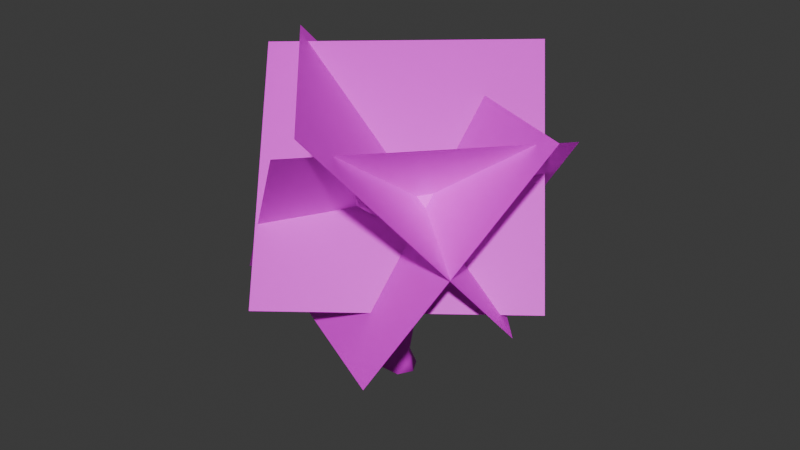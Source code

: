 # Source: tree.blend  (saved by Blender 4.1.24; exported with 4.5.12 LTS)
import bpy
from mathutils import Matrix  # noqa: F401  (used for matrix-valued properties, if any)

bpy.ops.wm.read_factory_settings(use_empty=True)
scene = bpy.context.scene
scene.name = 'Scene'

# ---- collections
col_collection = bpy.data.collections.new('Collection'); scene.collection.children.link(col_collection)

# ---- images (referenced by path relative to the original .blend; pixels are not part of the script)
import os
ASSET_DIR = os.environ.get("B2B_ASSET_DIR", "")  # directory of the original .blend (textures are referenced by path, not embedded)
HERE = os.path.dirname(os.path.abspath(__file__))  # packed textures are extracted next to this script under _unpacked/

def load_image(name, relpath, width, height, colorspace="sRGB"):
    """Load a texture the original file referenced (path relative to the .blend, or extracted next to this script)."""
    p = next((c for c in (os.path.join(HERE, relpath), os.path.join(ASSET_DIR, relpath)) if relpath and os.path.exists(c)), "")
    if p:
        img = bpy.data.images.load(p, check_existing=True)
        img.name = name
    else:  # same state as the original file: an image datablock whose file is absent (Cycles renders it pink)
        img = bpy.data.images.new(name, width, height)
        img.source = "FILE"
        img.filepath = "//" + (relpath or name)
    img.colorspace_settings.name = colorspace
    return img
img_foliage_png = load_image('Foliage.png', 'Foliage.png', 1024, 1024, 'sRGB')

# ---- materials (node trees are filled in below, after node groups)
mat_material = bpy.data.materials.new('Material')
mat_material.alpha_threshold = 0.0
mat_material.use_transparent_shadow = False
mat_material.roughness = 0.5
mat_material.line_color = (0.0, 0.0, 0.0, 1.0)

# ---- material node trees
mat_material.use_nodes = True; mat_material.node_tree.nodes.clear()
_N = mat_material.node_tree.nodes; _L = mat_material.node_tree.links
n0 = _N.new('ShaderNodeOutputMaterial'); n0.name = 'Material Output'; n0.location = (300, 300)
n1 = _N.new('ShaderNodeBsdfPrincipled'); n1.name = 'Principled BSDF'; n1.location = (10, 300)
n1.inputs[3].default_value = 1.45
n2 = _N.new('ShaderNodeTexImage'); n2.name = 'Image Texture'; n2.location = (-280, 280)
n2.image = img_foliage_png
n2.interpolation = 'Closest'
_L.new(n1.outputs[0], n0.inputs[0])
_L.new(n2.outputs[0], n1.inputs[0])
n0.is_active_output = True

# ---- world
world_world = bpy.data.worlds.new('World'); scene.world = world_world
world_world.use_nodes = True; world_world.node_tree.nodes.clear()
_N = world_world.node_tree.nodes; _L = world_world.node_tree.links
n0 = _N.new('ShaderNodeOutputWorld'); n0.name = 'World Output'; n0.location = (300, 300)
n1 = _N.new('ShaderNodeBackground'); n1.name = 'Background'; n1.location = (10, 300)
n1.inputs[0].default_value = (0.05088, 0.05088, 0.05088, 1.0)
_L.new(n1.outputs[0], n0.inputs[0])
n0.is_active_output = True
world_world.color = (0.05088, 0.05088, 0.05088)
world_world.use_sun_shadow = False
world_world.sun_shadow_jitter_overblur = 0.0

# ---- meshes
me_cube = bpy.data.meshes.new('Cube')
me_cube.from_pydata([(0.7008, 0.9911, 0.8649), (1.12, 1.599, -0.9941), (0.7008, -0.9906, 1.135), (1.12, -1.599, -0.9941), (-0.7008, 0.9911, 0.8649), (-1.12, 1.599, -0.9941), (-0.7008, -0.9906, 1.135), (-1.12, -1.599, -0.9941), (-1.97, 0.0, -1.041), (1.233, -0.0005273, 0.9942), (-1.233, -0.0005273, 0.9942), (1.97, 0.0, -1.041), (0.7008, 1.198, 8.981), (-0.7008, 1.198, 8.981), (1.233, 2.194, 8.895), (-1.233, 2.194, 8.895), (-0.7008, 3.191, 8.821), (0.7008, 3.191, 8.821), (0.5301, 0.9679, 13.16), (-0.5236, 0.963, 13.16), (0.9266, 1.711, 13.28), (-0.9267, 1.703, 13.29), (-0.5301, 2.445, 13.42), (0.5236, 2.45, 13.42), (0.3418, -0.1546, 15.8), (-0.7119, -0.1644, 15.8), (0.7351, 0.466, 16.28), (-1.118, 0.4486, 16.27), (-0.7248, 1.242, 16.23), (0.3289, 1.251, 16.23), (0.08612, -3.271, 18.04), (-0.4594, -3.275, 18.04), (0.2897, -3.043, 18.36), (-0.6696, -3.051, 18.35), (0.04331, -5.867, 20.15), (-0.4171, -5.871, 20.15), (0.2151, -5.565, 20.37), (-0.5945, -5.573, 20.37), (-0.08544, -6.801, 23.33), (-0.2899, -6.803, 23.33), (-0.009129, -6.662, 23.38), (-0.3687, -6.665, 23.38), (-0.8759, 0.932, 18.34), (-0.5858, 1.457, 18.08), (0.1916, 1.462, 18.07), (0.4912, 0.9441, 18.34), (-0.4994, 2.718, 20.01), (-0.3696, 2.852, 19.78), (-0.02196, 2.853, 19.78), (0.112, 2.721, 20.0), (-0.4232, 5.538, 20.69), (-0.3259, 5.675, 20.55), (-0.06515, 5.677, 20.55), (0.03535, 5.542, 20.69), (-0.3609, 6.067, 22.44), (-0.2901, 6.205, 22.4), (-0.1005, 6.206, 22.4), (-0.0274, 6.07, 22.44), (-0.6035, -5.331, 20.07), (0.224, -5.324, 20.07), (0.0484, -5.558, 19.9), (-0.4221, -5.562, 19.9), (-0.3485, -3.402, 21.33), (-0.0309, -3.399, 21.33), (-0.352, -3.336, 21.2), (-0.02742, -3.333, 21.2)], [], [(4, 10, 15, 16), (3, 2, 6, 7), (8, 10, 4, 5), (8, 11, 3, 7), (11, 9, 2, 3), (5, 4, 0, 1), (1, 0, 9, 11), (5, 1, 11, 8), (7, 6, 10, 8), (9, 0, 17, 14), (17, 16, 22, 23), (15, 13, 19, 21), (2, 9, 14, 12), (10, 6, 13, 15), (0, 4, 16, 17), (6, 2, 12, 13), (22, 21, 27, 28), (20, 23, 29, 26), (12, 14, 20, 18), (14, 17, 23, 20), (16, 15, 21, 22), (13, 12, 18, 19), (26, 27, 33, 32), (29, 28, 43, 44), (19, 18, 24, 25), (21, 19, 25, 27), (23, 22, 28, 29), (18, 20, 26, 24), (36, 59, 65, 63), (25, 24, 30, 31), (27, 25, 31, 33), (24, 26, 32, 30), (36, 37, 41, 40), (60, 59, 36, 34), (58, 61, 35, 37), (61, 60, 34, 35), (40, 41, 39, 38), (34, 36, 40, 38), (37, 35, 39, 41), (35, 34, 38, 39), (45, 44, 48, 49), (27, 26, 45, 42), (26, 29, 44, 45), (28, 27, 42, 43), (46, 49, 53, 50), (43, 42, 46, 47), (42, 45, 49, 46), (44, 43, 47, 48), (53, 52, 56, 57), (48, 47, 51, 52), (49, 48, 52, 53), (47, 46, 50, 51), (56, 55, 54, 57), (51, 50, 54, 55), (50, 53, 57, 54), (52, 51, 55, 56), (31, 30, 60, 61), (33, 31, 61, 58), (30, 32, 59, 60), (32, 33, 58, 59), (65, 64, 62, 63), (37, 36, 63, 62), (58, 37, 62, 64), (59, 58, 64, 65)])
me_cube.polygons.foreach_set('use_smooth', [True] * 64)
_uv = me_cube.uv_layers.new(name='UVMap')
_uv.uv.foreach_set('vector', [0.7218, 0.5531, 0.7222, 0.4899, 0.7805, 0.6048, 0.7805, 0.6683, 0.913, 0.5853, 0.9191, 0.522, 0.9394, 0.522, 0.9455, 0.5853, 0.7075, 0.4817, 0.7222, 0.4899, 0.7218, 0.5531, 0.7087, 0.5833, 0.9243, 0.5853, 0.9243, 0.8135, 0.913, 0.7629, 0.913, 0.6332, 0.7065, 0.4871, 0.6917, 0.4931, 0.6912, 0.4425, 0.707, 0.4055, 0.8806, 0.6909, 0.8866, 0.6427, 0.9069, 0.6427, 0.913, 0.6909, 0.7053, 0.5872, 0.6921, 0.5554, 0.6917, 0.4931, 0.7065, 0.4871, 0.9357, 0.6359, 0.9357, 0.7656, 0.9243, 0.8135, 0.9243, 0.5853, 0.707, 0.4038, 0.7227, 0.4416, 0.7222, 0.4899, 0.7075, 0.4817, 0.6917, 0.4931, 0.6921, 0.5554, 0.6334, 0.6721, 0.6334, 0.6095, 0.907, 0.4038, 0.8867, 0.4038, 0.8891, 0.2795, 0.9044, 0.2795, 0.7805, 0.6048, 0.7806, 0.5562, 0.8108, 0.5411, 0.812, 0.5769, 0.6912, 0.4425, 0.6917, 0.4931, 0.6334, 0.6095, 0.6333, 0.5586, 0.7222, 0.4899, 0.7227, 0.4416, 0.7806, 0.5562, 0.7805, 0.6048, 0.9069, 0.6427, 0.8866, 0.6427, 0.8867, 0.4038, 0.907, 0.4038, 0.9394, 0.522, 0.9191, 0.522, 0.9189, 0.2887, 0.9392, 0.2887, 0.8134, 0.624, 0.812, 0.5769, 0.833, 0.5006, 0.8331, 0.5507, 0.6019, 0.5808, 0.6006, 0.6271, 0.5809, 0.5581, 0.581, 0.509, 0.6333, 0.5586, 0.6334, 0.6095, 0.6019, 0.5808, 0.6032, 0.543, 0.6334, 0.6095, 0.6334, 0.6721, 0.6006, 0.6271, 0.6019, 0.5808, 0.7805, 0.6683, 0.7805, 0.6048, 0.812, 0.5769, 0.8134, 0.624, 0.9392, 0.2887, 0.9189, 0.2887, 0.9214, 0.1694, 0.9367, 0.1694, 0.9074, 0.8841, 0.8806, 0.8841, 0.8868, 0.7691, 0.9007, 0.769, 0.9015, 0.2086, 0.8862, 0.2085, 0.8882, 0.155, 0.8995, 0.1551, 0.9367, 0.1694, 0.9214, 0.1694, 0.9242, 0.09761, 0.9395, 0.0977, 0.812, 0.5769, 0.8108, 0.5411, 0.8292, 0.4724, 0.833, 0.5006, 0.9044, 0.2795, 0.8891, 0.2795, 0.8862, 0.2085, 0.9015, 0.2086, 0.6032, 0.543, 0.6019, 0.5808, 0.581, 0.509, 0.5847, 0.4785, 0.5545, 0.1676, 0.5566, 0.1816, 0.5474, 0.2963, 0.5464, 0.2925, 0.9357, 0.5853, 0.951, 0.5853, 0.9465, 0.6613, 0.9386, 0.6613, 0.833, 0.5006, 0.8292, 0.4724, 0.8438, 0.2989, 0.8462, 0.3082, 0.5847, 0.4785, 0.581, 0.509, 0.5677, 0.3123, 0.5702, 0.3019, 0.7187, 0.9061, 0.707, 0.9061, 0.7102, 0.829, 0.7154, 0.829, 0.5579, 0.1704, 0.5566, 0.1816, 0.5545, 0.1676, 0.5563, 0.1526, 0.8574, 0.1793, 0.856, 0.169, 0.8577, 0.1515, 0.8594, 0.1655, 0.9386, 0.7159, 0.9454, 0.7159, 0.9453, 0.7233, 0.9386, 0.7233, 0.7589, 0.8498, 0.7589, 0.829, 0.7598, 0.8335, 0.7598, 0.8454, 0.5563, 0.1526, 0.5545, 0.1676, 0.5334, 0.1046, 0.5338, 0.09761, 0.8594, 0.1655, 0.8577, 0.1515, 0.8802, 0.09761, 0.8806, 0.1042, 0.9424, 0.8113, 0.9357, 0.8113, 0.9376, 0.7233, 0.9406, 0.7233, 0.5658, 0.5367, 0.5674, 0.5697, 0.5543, 0.6493, 0.5528, 0.6401, 0.9399, 0.9288, 0.913, 0.9288, 0.9165, 0.8679, 0.9363, 0.8678, 0.581, 0.509, 0.5809, 0.5581, 0.5674, 0.5697, 0.5658, 0.5367, 0.8331, 0.5507, 0.833, 0.5006, 0.8482, 0.529, 0.8466, 0.5628, 0.7307, 0.829, 0.7395, 0.829, 0.7386, 0.9007, 0.732, 0.9007, 0.8466, 0.5628, 0.8482, 0.529, 0.8612, 0.6328, 0.8596, 0.6424, 0.9363, 0.8678, 0.9165, 0.8679, 0.9219, 0.8137, 0.9307, 0.8135, 0.8995, 0.1551, 0.8882, 0.155, 0.8915, 0.09761, 0.8965, 0.09769, 0.5463, 0.8005, 0.5473, 0.8094, 0.5336, 0.8379, 0.5334, 0.8294, 0.9125, 0.7754, 0.9074, 0.7754, 0.9086, 0.6909, 0.9124, 0.6909, 0.5528, 0.6401, 0.5543, 0.6493, 0.5473, 0.8094, 0.5463, 0.8005, 0.8596, 0.6424, 0.8612, 0.6328, 0.8676, 0.7915, 0.8667, 0.8007, 0.7579, 0.8441, 0.7579, 0.8332, 0.7589, 0.829, 0.7589, 0.8483, 0.8667, 0.8007, 0.8676, 0.7915, 0.8806, 0.8203, 0.8804, 0.829, 0.7579, 0.8813, 0.7513, 0.8813, 0.7522, 0.829, 0.757, 0.8291, 0.9112, 0.8312, 0.9074, 0.8312, 0.9079, 0.7755, 0.9107, 0.7754, 0.9386, 0.6613, 0.9465, 0.6613, 0.9454, 0.7159, 0.9386, 0.7159, 0.8462, 0.3082, 0.8438, 0.2989, 0.856, 0.169, 0.8574, 0.1793, 0.5702, 0.3019, 0.5677, 0.3123, 0.5566, 0.1816, 0.5579, 0.1704, 0.9007, 0.769, 0.8868, 0.7691, 0.8876, 0.6909, 0.8995, 0.6909, 0.7598, 0.8478, 0.7598, 0.829, 0.7606, 0.8292, 0.7606, 0.8476, 0.7395, 0.829, 0.7513, 0.829, 0.7479, 0.8803, 0.7433, 0.8803, 0.8574, 0.1793, 0.8594, 0.1655, 0.8675, 0.2899, 0.8666, 0.2937, 0.7307, 0.8919, 0.7187, 0.8919, 0.7228, 0.829, 0.7275, 0.829])
me_cube.materials.append(mat_material)
me_cube.use_mirror_vertex_groups = False
me_cube.update()
me_plane = bpy.data.meshes.new('Plane')
me_plane.from_pydata([(-11.96, 2.489, 7.983), (2.169, -12.53, 7.156), (-2.169, 12.53, -7.156), (11.96, -2.489, -7.983)], [], [(0, 1, 3, 2)])
_uv = me_plane.uv_layers.new(name='UVMap')
_uv.uv.foreach_set('vector', [0.0, 0.0, 0.502, 0.0, 0.502, 1.0, 0.0, 1.0])
me_plane.materials.append(mat_material)
me_plane.update()
me_plane_001 = bpy.data.meshes.new('Plane.001')
me_plane_001.from_pydata([(-11.96, 2.489, 7.983), (2.169, -12.53, 7.156), (-2.169, 12.53, -7.156), (11.96, -2.489, -7.983)], [], [(0, 1, 3, 2)])
_uv = me_plane_001.uv_layers.new(name='UVMap')
_uv.uv.foreach_set('vector', [0.0, 0.0, 0.502, 0.0, 0.502, 1.0, 0.0, 1.0])
me_plane_001.materials.append(mat_material)
me_plane_001.update()
me_plane_002 = bpy.data.meshes.new('Plane.002')
me_plane_002.from_pydata([(-11.96, 2.489, 7.983), (2.169, -12.53, 7.156), (-2.169, 12.53, -7.156), (11.96, -2.489, -7.983)], [], [(0, 1, 3, 2)])
_uv = me_plane_002.uv_layers.new(name='UVMap')
_uv.uv.foreach_set('vector', [0.0, 0.0, 0.502, 0.0, 0.502, 1.0, 0.0, 1.0])
me_plane_002.materials.append(mat_material)
me_plane_002.update()
me_plane_003 = bpy.data.meshes.new('Plane.003')
me_plane_003.from_pydata([(-11.96, 2.489, 7.983), (2.169, -12.53, 7.156), (-2.169, 12.53, -7.156), (11.96, -2.489, -7.983)], [], [(0, 1, 3, 2)])
_uv = me_plane_003.uv_layers.new(name='UVMap')
_uv.uv.foreach_set('vector', [0.0, 0.0, 0.502, 0.0, 0.502, 1.0, 0.0, 1.0])
me_plane_003.materials.append(mat_material)
me_plane_003.update()

# ---- objects
ob_tree = bpy.data.objects.new('Tree', me_cube)
ob_plane = bpy.data.objects.new('Plane', me_plane)
ob_plane_001 = bpy.data.objects.new('Plane.001', me_plane_001)
ob_plane_002 = bpy.data.objects.new('Plane.002', me_plane_002)
ob_plane_003 = bpy.data.objects.new('Plane.003', me_plane_003)

# ---- transforms, parenting, visibility, modifiers, constraints
ob_tree.location = (0.0, 0.0, 0.0)
ob_tree.scale = (2.0, 2.0, 2.0)
ob_tree.lock_rotations_4d = False
ob_tree.empty_display_type = 'ARROWS'
ob_tree.lineart.crease_threshold = 0.0
ob_plane.location = (0.02667, 0.3051, 43.42)
ob_plane.scale = (2.753, 2.753, 2.753)
ob_plane_001.location = (0.02667, 0.3051, 43.42)
ob_plane_001.rotation_euler = (0.0, -0.0, -1.726)
ob_plane_001.scale = (2.753, 2.753, 2.753)
ob_plane_002.location = (0.02667, 0.3051, 35.2)
ob_plane_002.rotation_euler = (0.0, -0.0, -2.811)
ob_plane_002.scale = (2.753, 2.753, 2.753)
ob_plane_003.location = (0.02667, 0.3051, 35.2)
ob_plane_003.rotation_euler = (0.0, -0.0, -4.537)
ob_plane_003.scale = (2.753, 2.753, 2.753)

# ---- collection membership
col_collection.objects.link(ob_tree)
col_collection.objects.link(ob_plane)
col_collection.objects.link(ob_plane_001)
col_collection.objects.link(ob_plane_002)
col_collection.objects.link(ob_plane_003)

# ---- scene / render settings (as saved in the file)
scene.frame_start = 1; scene.frame_end = 250; scene.frame_set(1)
scene.render.engine = 'BLENDER_EEVEE_NEXT'
scene.cycles.sampling_pattern = 'TABULATED_SOBOL'
scene.eevee.ray_tracing_options.trace_max_roughness = 0.0
bpy.context.view_layer.update()

# ---- added for rendering (the .blend has no active camera and no usable light): camera, sun
cam_auto = bpy.data.cameras.new('AutoCamera')
cam_auto.lens = 50.0
cam_auto.sensor_width = 36.0
cam_auto.clip_end = 2250.99
ob_auto_camera = bpy.data.objects.new('AutoCamera', cam_auto)
scene.collection.objects.link(ob_auto_camera)
ob_auto_camera.location = (128.289, -153.609, 134.263)
ob_auto_camera.rotation_euler = (1.09748, -7.21219e-08, 0.694738)
scene.camera = ob_auto_camera
light_auto_sun = bpy.data.lights.new('AutoSun', 'SUN')
light_auto_sun.energy = 3.0
light_auto_sun.angle = 0.0523599
ob_auto_sun = bpy.data.objects.new('AutoSun', light_auto_sun)
scene.collection.objects.link(ob_auto_sun)
ob_auto_sun.rotation_euler = (0.872665, 0.174533, 0.523599)
bpy.context.view_layer.update()
